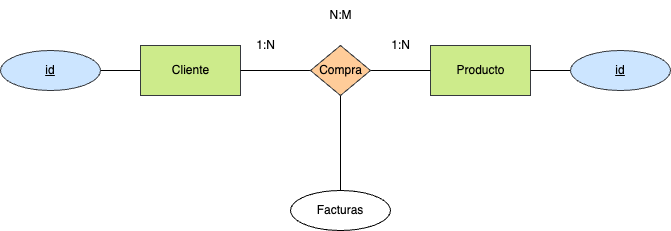

The diagram above was exported from draw.io. Its source (the exported page's mxGraphModel, read from the mxfile embedded in the PNG):
<mxGraphModel dx="1042" dy="717" grid="1" gridSize="10" guides="1" tooltips="1" connect="1" arrows="1" fold="1" page="1" pageScale="1" pageWidth="827" pageHeight="1169" math="0" shadow="0">
  <root>
    <mxCell id="0" />
    <mxCell id="1" parent="0" />
    <mxCell id="100" style="edgeStyle=none;html=1;entryX=1;entryY=0.5;entryDx=0;entryDy=0;fontColor=#000000;endArrow=none;endFill=0;labelBackgroundColor=none;" parent="1" source="101" target="102" edge="1">
      <mxGeometry relative="1" as="geometry" />
    </mxCell>
    <mxCell id="101" value="&lt;font&gt;Cliente&lt;/font&gt;" style="html=1;dashed=0;whitespace=wrap;fillColor=#cdeb8b;strokeColor=#36393d;labelBackgroundColor=none;fontColor=#000000;" parent="1" vertex="1">
      <mxGeometry x="240" y="245" width="100" height="50" as="geometry" />
    </mxCell>
    <mxCell id="102" value="&lt;font&gt;id&lt;/font&gt;" style="ellipse;whiteSpace=wrap;html=1;align=center;fontStyle=4;fillColor=#cce5ff;strokeColor=#36393d;labelBackgroundColor=none;fontColor=#000000;" parent="1" vertex="1">
      <mxGeometry x="100" y="250" width="100" height="40" as="geometry" />
    </mxCell>
    <mxCell id="103" value="&lt;font&gt;Producto&lt;/font&gt;" style="html=1;dashed=0;whitespace=wrap;fillColor=#cdeb8b;strokeColor=#36393d;labelBackgroundColor=none;fontColor=#000000;" parent="1" vertex="1">
      <mxGeometry x="530" y="245" width="100" height="50" as="geometry" />
    </mxCell>
    <mxCell id="104" style="edgeStyle=none;html=1;entryX=0;entryY=0.5;entryDx=0;entryDy=0;fontColor=#000000;endArrow=none;endFill=0;labelBackgroundColor=none;" parent="1" source="106" target="103" edge="1">
      <mxGeometry relative="1" as="geometry" />
    </mxCell>
    <mxCell id="105" style="edgeStyle=none;html=1;entryX=1;entryY=0.5;entryDx=0;entryDy=0;fontColor=#000000;endArrow=none;endFill=0;labelBackgroundColor=none;" parent="1" source="106" target="101" edge="1">
      <mxGeometry relative="1" as="geometry" />
    </mxCell>
    <mxCell id="118" style="edgeStyle=none;html=1;entryX=0.5;entryY=0;entryDx=0;entryDy=0;endArrow=none;endFill=0;labelBackgroundColor=none;fontColor=#000000;" parent="1" source="106" target="117" edge="1">
      <mxGeometry relative="1" as="geometry" />
    </mxCell>
    <mxCell id="106" value="Compra" style="shape=rhombus;html=1;dashed=0;whitespace=wrap;perimeter=rhombusPerimeter;fillColor=#ffcc99;strokeColor=#36393d;labelBackgroundColor=none;fontColor=#000000;" parent="1" vertex="1">
      <mxGeometry x="410" y="245" width="60" height="50" as="geometry" />
    </mxCell>
    <mxCell id="107" value="1:N" style="text;html=1;align=center;verticalAlign=middle;resizable=0;points=[];autosize=1;strokeColor=none;fillColor=none;fontColor=#000000;labelBackgroundColor=none;" parent="1" vertex="1">
      <mxGeometry x="480" y="230" width="40" height="30" as="geometry" />
    </mxCell>
    <mxCell id="108" value="1:N" style="text;html=1;align=center;verticalAlign=middle;resizable=0;points=[];autosize=1;strokeColor=none;fillColor=none;fontColor=#000000;labelBackgroundColor=none;" parent="1" vertex="1">
      <mxGeometry x="345" y="230" width="40" height="30" as="geometry" />
    </mxCell>
    <mxCell id="109" value="N:M" style="text;html=1;align=center;verticalAlign=middle;resizable=0;points=[];autosize=1;strokeColor=none;fillColor=none;fontColor=#000000;labelBackgroundColor=none;" parent="1" vertex="1">
      <mxGeometry x="415" y="200" width="50" height="30" as="geometry" />
    </mxCell>
    <mxCell id="110" style="edgeStyle=none;html=1;entryX=1;entryY=0.5;entryDx=0;entryDy=0;endArrow=none;endFill=0;labelBackgroundColor=none;fontColor=#000000;" parent="1" source="111" target="103" edge="1">
      <mxGeometry relative="1" as="geometry" />
    </mxCell>
    <mxCell id="111" value="&lt;font&gt;id&lt;/font&gt;" style="ellipse;whiteSpace=wrap;html=1;align=center;fontStyle=4;fillColor=#cce5ff;strokeColor=#36393d;labelBackgroundColor=none;fontColor=#000000;" parent="1" vertex="1">
      <mxGeometry x="670" y="250" width="100" height="40" as="geometry" />
    </mxCell>
    <mxCell id="117" value="Facturas" style="ellipse;whiteSpace=wrap;html=1;align=center;labelBackgroundColor=none;fontColor=#000000;" parent="1" vertex="1">
      <mxGeometry x="390" y="390" width="100" height="40" as="geometry" />
    </mxCell>
  </root>
</mxGraphModel>